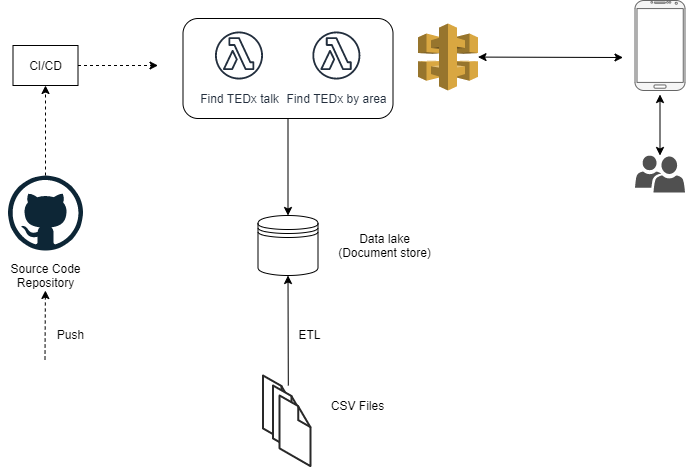

The diagram above was exported from draw.io. Its source (the exported page's mxGraphModel, read from the mxfile embedded in the PNG):
<mxGraphModel dx="1422" dy="745" grid="1" gridSize="10" guides="1" tooltips="1" connect="1" arrows="1" fold="1" page="1" pageScale="1" pageWidth="827" pageHeight="1169" math="0" shadow="0">
  <root>
    <mxCell id="0" />
    <mxCell id="1" parent="0" />
    <mxCell id="9D8aGhp-CKfr7X2Opcz3-1" value="" style="rounded=1;whiteSpace=wrap;html=1;" parent="1" vertex="1">
      <mxGeometry x="262.5" y="50" width="210" height="100" as="geometry" />
    </mxCell>
    <mxCell id="9D8aGhp-CKfr7X2Opcz3-2" value="" style="shape=datastore;whiteSpace=wrap;html=1;" parent="1" vertex="1">
      <mxGeometry x="337.5" y="247" width="60" height="60" as="geometry" />
    </mxCell>
    <mxCell id="9D8aGhp-CKfr7X2Opcz3-3" value="" style="verticalLabelPosition=bottom;html=1;verticalAlign=top;strokeWidth=1;align=center;outlineConnect=0;dashed=0;outlineConnect=0;shape=mxgraph.aws3d.file;aspect=fixed;strokeColor=#292929;" parent="1" vertex="1">
      <mxGeometry x="342.5" y="407" width="30.8" height="70.6" as="geometry" />
    </mxCell>
    <mxCell id="9D8aGhp-CKfr7X2Opcz3-4" value="" style="verticalLabelPosition=bottom;html=1;verticalAlign=top;strokeWidth=1;align=center;outlineConnect=0;dashed=0;outlineConnect=0;shape=mxgraph.aws3d.file;aspect=fixed;strokeColor=#292929;" parent="1" vertex="1">
      <mxGeometry x="352.5" y="417" width="30.8" height="70.6" as="geometry" />
    </mxCell>
    <mxCell id="9D8aGhp-CKfr7X2Opcz3-5" value="" style="verticalLabelPosition=bottom;html=1;verticalAlign=top;strokeWidth=1;align=center;outlineConnect=0;dashed=0;outlineConnect=0;shape=mxgraph.aws3d.file;aspect=fixed;strokeColor=#292929;" parent="1" vertex="1">
      <mxGeometry x="359.1" y="427" width="30.8" height="70.6" as="geometry" />
    </mxCell>
    <mxCell id="9D8aGhp-CKfr7X2Opcz3-6" value="" style="endArrow=classic;html=1;entryX=0.5;entryY=1;entryDx=0;entryDy=0;" parent="1" source="9D8aGhp-CKfr7X2Opcz3-4" target="9D8aGhp-CKfr7X2Opcz3-2" edge="1">
      <mxGeometry width="50" height="50" relative="1" as="geometry">
        <mxPoint x="368.5" y="387" as="sourcePoint" />
        <mxPoint x="368.5" y="327" as="targetPoint" />
      </mxGeometry>
    </mxCell>
    <mxCell id="9D8aGhp-CKfr7X2Opcz3-7" value="ETL" style="text;html=1;align=center;verticalAlign=middle;resizable=0;points=[];autosize=1;" parent="1" vertex="1">
      <mxGeometry x="369.29999999999995" y="356" width="40" height="20" as="geometry" />
    </mxCell>
    <mxCell id="9D8aGhp-CKfr7X2Opcz3-8" value="Data lake&lt;br&gt;(Document store)" style="text;html=1;align=center;verticalAlign=middle;resizable=0;points=[];autosize=1;" parent="1" vertex="1">
      <mxGeometry x="409.29999999999995" y="262" width="110" height="30" as="geometry" />
    </mxCell>
    <mxCell id="9D8aGhp-CKfr7X2Opcz3-9" value="CSV Files" style="text;html=1;align=center;verticalAlign=middle;resizable=0;points=[];autosize=1;" parent="1" vertex="1">
      <mxGeometry x="401.5" y="427" width="70" height="20" as="geometry" />
    </mxCell>
    <mxCell id="9D8aGhp-CKfr7X2Opcz3-10" value="" style="endArrow=classic;html=1;exitX=0.5;exitY=1;exitDx=0;exitDy=0;entryX=0.5;entryY=0;entryDx=0;entryDy=0;" parent="1" source="9D8aGhp-CKfr7X2Opcz3-1" target="9D8aGhp-CKfr7X2Opcz3-2" edge="1">
      <mxGeometry width="50" height="50" relative="1" as="geometry">
        <mxPoint x="318.5" y="157" as="sourcePoint" />
        <mxPoint x="348.5" y="237" as="targetPoint" />
      </mxGeometry>
    </mxCell>
    <mxCell id="9D8aGhp-CKfr7X2Opcz3-11" value="Find TEDx talk" style="outlineConnect=0;fontColor=#232F3E;gradientColor=none;strokeColor=#232F3E;fillColor=#ffffff;dashed=0;verticalLabelPosition=bottom;verticalAlign=top;align=center;html=1;fontSize=12;fontStyle=0;aspect=fixed;shape=mxgraph.aws4.resourceIcon;resIcon=mxgraph.aws4.lambda_function;" parent="1" vertex="1">
      <mxGeometry x="288.5" y="57" width="60" height="60" as="geometry" />
    </mxCell>
    <mxCell id="9D8aGhp-CKfr7X2Opcz3-12" value="Find TEDx by area" style="outlineConnect=0;fontColor=#232F3E;gradientColor=none;strokeColor=#232F3E;fillColor=#ffffff;dashed=0;verticalLabelPosition=bottom;verticalAlign=top;align=center;html=1;fontSize=12;fontStyle=0;aspect=fixed;shape=mxgraph.aws4.resourceIcon;resIcon=mxgraph.aws4.lambda_function;" parent="1" vertex="1">
      <mxGeometry x="385.9" y="57" width="60" height="60" as="geometry" />
    </mxCell>
    <mxCell id="9D8aGhp-CKfr7X2Opcz3-14" value="" style="endArrow=classic;startArrow=classic;html=1;entryX=0;entryY=0.5;entryDx=0;entryDy=0;" parent="1" source="9D8aGhp-CKfr7X2Opcz3-15" edge="1">
      <mxGeometry width="50" height="50" relative="1" as="geometry">
        <mxPoint x="572.5" y="98.5" as="sourcePoint" />
        <mxPoint x="702.5" y="89" as="targetPoint" />
      </mxGeometry>
    </mxCell>
    <mxCell id="9D8aGhp-CKfr7X2Opcz3-15" value="" style="outlineConnect=0;dashed=0;verticalLabelPosition=bottom;verticalAlign=top;align=center;html=1;shape=mxgraph.aws3.api_gateway;fillColor=#D9A741;gradientColor=none;" parent="1" vertex="1">
      <mxGeometry x="497.5" y="55" width="60" height="67" as="geometry" />
    </mxCell>
    <mxCell id="9D8aGhp-CKfr7X2Opcz3-16" value="" style="dashed=0;outlineConnect=0;html=1;align=center;labelPosition=center;verticalLabelPosition=bottom;verticalAlign=top;shape=mxgraph.weblogos.github" parent="1" vertex="1">
      <mxGeometry x="87.5" y="207" width="75" height="75" as="geometry" />
    </mxCell>
    <mxCell id="9D8aGhp-CKfr7X2Opcz3-17" value="Source Code&lt;br&gt;Repository" style="text;html=1;align=center;verticalAlign=middle;resizable=0;points=[];autosize=1;" parent="1" vertex="1">
      <mxGeometry x="80" y="292" width="90" height="30" as="geometry" />
    </mxCell>
    <mxCell id="9D8aGhp-CKfr7X2Opcz3-18" value="" style="endArrow=classic;html=1;dashed=1;" parent="1" target="9D8aGhp-CKfr7X2Opcz3-17" edge="1">
      <mxGeometry width="50" height="50" relative="1" as="geometry">
        <mxPoint x="124.5" y="391" as="sourcePoint" />
        <mxPoint x="124.5" y="341" as="targetPoint" />
      </mxGeometry>
    </mxCell>
    <mxCell id="9D8aGhp-CKfr7X2Opcz3-19" value="Push" style="text;html=1;align=center;verticalAlign=middle;resizable=0;points=[];autosize=1;" parent="1" vertex="1">
      <mxGeometry x="130" y="356" width="40" height="20" as="geometry" />
    </mxCell>
    <mxCell id="9D8aGhp-CKfr7X2Opcz3-20" value="" style="pointerEvents=1;shadow=0;dashed=0;html=1;strokeColor=none;labelPosition=center;verticalLabelPosition=bottom;verticalAlign=top;align=center;fillColor=#505050;shape=mxgraph.mscae.intune.user_group" parent="1" vertex="1">
      <mxGeometry x="714.5" y="187" width="50" height="37" as="geometry" />
    </mxCell>
    <mxCell id="9D8aGhp-CKfr7X2Opcz3-21" value="" style="endArrow=classic;startArrow=classic;html=1;exitX=0.5;exitY=0;exitDx=0;exitDy=0;exitPerimeter=0;" parent="1" source="9D8aGhp-CKfr7X2Opcz3-20" edge="1">
      <mxGeometry width="50" height="50" relative="1" as="geometry">
        <mxPoint x="582.5" y="207" as="sourcePoint" />
        <mxPoint x="739.5" y="125.99999999999989" as="targetPoint" />
      </mxGeometry>
    </mxCell>
    <mxCell id="9D8aGhp-CKfr7X2Opcz3-22" value="" style="endArrow=classic;html=1;dashed=1;entryX=0.5;entryY=1;entryDx=0;entryDy=0;" parent="1" source="9D8aGhp-CKfr7X2Opcz3-16" target="9D8aGhp-CKfr7X2Opcz3-24" edge="1">
      <mxGeometry width="50" height="50" relative="1" as="geometry">
        <mxPoint x="130.5" y="187" as="sourcePoint" />
        <mxPoint x="130.41071428571433" y="107" as="targetPoint" />
      </mxGeometry>
    </mxCell>
    <mxCell id="9D8aGhp-CKfr7X2Opcz3-23" style="edgeStyle=orthogonalEdgeStyle;rounded=0;orthogonalLoop=1;jettySize=auto;html=1;dashed=1;" parent="1" source="9D8aGhp-CKfr7X2Opcz3-24" edge="1">
      <mxGeometry relative="1" as="geometry">
        <mxPoint x="237.5" y="97" as="targetPoint" />
      </mxGeometry>
    </mxCell>
    <mxCell id="9D8aGhp-CKfr7X2Opcz3-24" value="CI/CD" style="rounded=0;whiteSpace=wrap;html=1;" parent="1" vertex="1">
      <mxGeometry x="92.5" y="77" width="65" height="40" as="geometry" />
    </mxCell>
    <mxCell id="9D8aGhp-CKfr7X2Opcz3-25" value="" style="verticalLabelPosition=bottom;verticalAlign=top;html=1;shadow=0;dashed=0;strokeWidth=1;shape=mxgraph.android.phone2;strokeColor=#666666;fillColor=#f5f5f5;fontColor=#333333;" parent="1" vertex="1">
      <mxGeometry x="714.5" y="32" width="50" height="90" as="geometry" />
    </mxCell>
  </root>
</mxGraphModel>